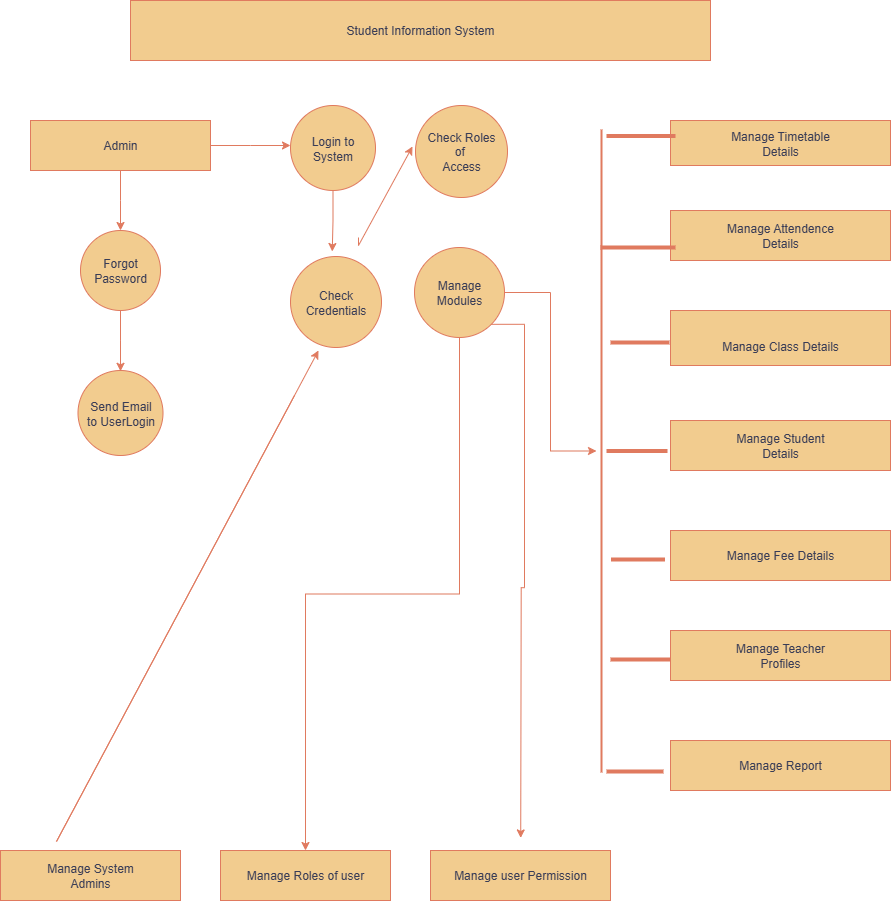

The diagram above was exported from draw.io. Its source (the exported page's mxGraphModel, read from the mxfile embedded in the PNG):
<mxGraphModel dx="1042" dy="527" grid="0" gridSize="10" guides="1" tooltips="1" connect="1" arrows="1" fold="1" page="1" pageScale="1" pageWidth="850" pageHeight="1100" math="0" shadow="0" adaptiveColors="simple">
  <root>
    <mxCell id="0" />
    <mxCell id="1" parent="0" />
    <mxCell id="vnEGNIjQee38FUMMHgow-1" value="Student Information System" style="rounded=0;whiteSpace=wrap;html=1;strokeColor=#E07A5F;labelBackgroundColor=none;fillColor=#F2CC8F;fontColor=#393C56;" vertex="1" parent="1">
      <mxGeometry x="140" y="40" width="580" height="60" as="geometry" />
    </mxCell>
    <mxCell id="vnEGNIjQee38FUMMHgow-5" style="edgeStyle=orthogonalEdgeStyle;rounded=0;orthogonalLoop=1;jettySize=auto;html=1;exitX=1;exitY=0.5;exitDx=0;exitDy=0;labelBackgroundColor=none;strokeColor=#E07A5F;fontColor=default;" edge="1" parent="1" source="vnEGNIjQee38FUMMHgow-3">
      <mxGeometry relative="1" as="geometry">
        <mxPoint x="300" y="185" as="targetPoint" />
      </mxGeometry>
    </mxCell>
    <mxCell id="vnEGNIjQee38FUMMHgow-10" style="edgeStyle=orthogonalEdgeStyle;rounded=0;orthogonalLoop=1;jettySize=auto;html=1;exitX=0.5;exitY=1;exitDx=0;exitDy=0;labelBackgroundColor=none;strokeColor=#E07A5F;fontColor=default;" edge="1" parent="1" source="vnEGNIjQee38FUMMHgow-3">
      <mxGeometry relative="1" as="geometry">
        <mxPoint x="130" y="270" as="targetPoint" />
      </mxGeometry>
    </mxCell>
    <mxCell id="vnEGNIjQee38FUMMHgow-3" value="Admin" style="rounded=0;whiteSpace=wrap;html=1;labelBackgroundColor=none;fillColor=#F2CC8F;strokeColor=#E07A5F;fontColor=#393C56;" vertex="1" parent="1">
      <mxGeometry x="40" y="160" width="180" height="50" as="geometry" />
    </mxCell>
    <mxCell id="vnEGNIjQee38FUMMHgow-6" value="Check Roles&lt;div&gt;of&amp;nbsp;&lt;/div&gt;&lt;div&gt;Access&lt;/div&gt;" style="ellipse;whiteSpace=wrap;html=1;aspect=fixed;labelBackgroundColor=none;fillColor=#F2CC8F;strokeColor=#E07A5F;fontColor=#393C56;" vertex="1" parent="1">
      <mxGeometry x="425" y="145" width="92" height="92" as="geometry" />
    </mxCell>
    <mxCell id="zzvduXePZzykg6Dw81KF-23" style="edgeStyle=orthogonalEdgeStyle;rounded=0;orthogonalLoop=1;jettySize=auto;html=1;exitX=0.5;exitY=1;exitDx=0;exitDy=0;entryX=0.5;entryY=0;entryDx=0;entryDy=0;labelBackgroundColor=none;strokeColor=#E07A5F;fontColor=default;" edge="1" parent="1" source="vnEGNIjQee38FUMMHgow-7">
      <mxGeometry relative="1" as="geometry">
        <mxPoint x="341.75" y="291" as="targetPoint" />
      </mxGeometry>
    </mxCell>
    <mxCell id="vnEGNIjQee38FUMMHgow-7" value="Login to&lt;div&gt;System&lt;/div&gt;" style="ellipse;whiteSpace=wrap;html=1;aspect=fixed;labelBackgroundColor=none;fillColor=#F2CC8F;strokeColor=#E07A5F;fontColor=#393C56;" vertex="1" parent="1">
      <mxGeometry x="300" y="145" width="85" height="85" as="geometry" />
    </mxCell>
    <mxCell id="651aiadDJMSH7pSvN2OQ-32" value="" style="edgeStyle=orthogonalEdgeStyle;rounded=0;orthogonalLoop=1;jettySize=auto;html=1;labelBackgroundColor=none;strokeColor=#E07A5F;fontColor=default;" edge="1" parent="1" source="vnEGNIjQee38FUMMHgow-9" target="651aiadDJMSH7pSvN2OQ-22">
      <mxGeometry relative="1" as="geometry" />
    </mxCell>
    <mxCell id="651aiadDJMSH7pSvN2OQ-33" style="edgeStyle=orthogonalEdgeStyle;rounded=0;orthogonalLoop=1;jettySize=auto;html=1;exitX=1;exitY=1;exitDx=0;exitDy=0;labelBackgroundColor=none;strokeColor=#E07A5F;fontColor=default;" edge="1" parent="1" source="vnEGNIjQee38FUMMHgow-9">
      <mxGeometry relative="1" as="geometry">
        <mxPoint x="530.2221950954859" y="877.4444173177081" as="targetPoint" />
      </mxGeometry>
    </mxCell>
    <mxCell id="651aiadDJMSH7pSvN2OQ-35" style="edgeStyle=orthogonalEdgeStyle;rounded=0;orthogonalLoop=1;jettySize=auto;html=1;exitX=1;exitY=0.5;exitDx=0;exitDy=0;entryX=0.5;entryY=0;entryDx=0;entryDy=0;labelBackgroundColor=none;strokeColor=#E07A5F;fontColor=default;" edge="1" parent="1" source="vnEGNIjQee38FUMMHgow-9" target="zzvduXePZzykg6Dw81KF-14">
      <mxGeometry relative="1" as="geometry" />
    </mxCell>
    <mxCell id="vnEGNIjQee38FUMMHgow-9" value="Manage&lt;div&gt;Modules&lt;/div&gt;" style="ellipse;whiteSpace=wrap;html=1;aspect=fixed;direction=south;labelBackgroundColor=none;fillColor=#F2CC8F;strokeColor=#E07A5F;fontColor=#393C56;" vertex="1" parent="1">
      <mxGeometry x="424" y="287" width="90" height="90" as="geometry" />
    </mxCell>
    <mxCell id="vnEGNIjQee38FUMMHgow-14" style="edgeStyle=orthogonalEdgeStyle;rounded=0;orthogonalLoop=1;jettySize=auto;html=1;exitX=0.5;exitY=1;exitDx=0;exitDy=0;labelBackgroundColor=none;strokeColor=#E07A5F;fontColor=default;" edge="1" parent="1" source="vnEGNIjQee38FUMMHgow-11">
      <mxGeometry relative="1" as="geometry">
        <mxPoint x="130" y="410.8000183105469" as="targetPoint" />
      </mxGeometry>
    </mxCell>
    <mxCell id="vnEGNIjQee38FUMMHgow-11" value="Forgot&lt;div&gt;Password&lt;/div&gt;" style="ellipse;whiteSpace=wrap;html=1;aspect=fixed;labelBackgroundColor=none;fillColor=#F2CC8F;strokeColor=#E07A5F;fontColor=#393C56;" vertex="1" parent="1">
      <mxGeometry x="90" y="270" width="80" height="80" as="geometry" />
    </mxCell>
    <mxCell id="vnEGNIjQee38FUMMHgow-15" value="Send Email&lt;div&gt;to UserLogin&lt;/div&gt;" style="ellipse;whiteSpace=wrap;html=1;aspect=fixed;labelBackgroundColor=none;fillColor=#F2CC8F;strokeColor=#E07A5F;fontColor=#393C56;" vertex="1" parent="1">
      <mxGeometry x="87.5" y="410" width="85" height="85" as="geometry" />
    </mxCell>
    <mxCell id="zzvduXePZzykg6Dw81KF-1" value="Manage Timetable&lt;div&gt;Details&lt;/div&gt;" style="rounded=0;whiteSpace=wrap;html=1;labelBackgroundColor=none;fillColor=#F2CC8F;strokeColor=#E07A5F;fontColor=#393C56;" vertex="1" parent="1">
      <mxGeometry x="680" y="160" width="220" height="45" as="geometry" />
    </mxCell>
    <mxCell id="zzvduXePZzykg6Dw81KF-5" value="Manage Teacher&lt;div&gt;Profiles&lt;/div&gt;" style="rounded=0;whiteSpace=wrap;html=1;labelBackgroundColor=none;fillColor=#F2CC8F;strokeColor=#E07A5F;fontColor=#393C56;" vertex="1" parent="1">
      <mxGeometry x="680" y="670" width="220" height="50" as="geometry" />
    </mxCell>
    <mxCell id="zzvduXePZzykg6Dw81KF-6" value="Manage Student&lt;div&gt;Details&lt;/div&gt;" style="rounded=0;whiteSpace=wrap;html=1;labelBackgroundColor=none;fillColor=#F2CC8F;strokeColor=#E07A5F;fontColor=#393C56;" vertex="1" parent="1">
      <mxGeometry x="680" y="460" width="220" height="50" as="geometry" />
    </mxCell>
    <mxCell id="zzvduXePZzykg6Dw81KF-7" value="Manage Attendence&lt;div&gt;Details&lt;/div&gt;" style="rounded=0;whiteSpace=wrap;html=1;labelBackgroundColor=none;fillColor=#F2CC8F;strokeColor=#E07A5F;fontColor=#393C56;" vertex="1" parent="1">
      <mxGeometry x="680" y="250" width="220" height="50" as="geometry" />
    </mxCell>
    <mxCell id="zzvduXePZzykg6Dw81KF-8" value="&lt;div&gt;&lt;br&gt;&lt;/div&gt;&lt;div&gt;Manage Class Details&lt;/div&gt;" style="rounded=0;whiteSpace=wrap;html=1;labelBackgroundColor=none;fillColor=#F2CC8F;strokeColor=#E07A5F;fontColor=#393C56;" vertex="1" parent="1">
      <mxGeometry x="680" y="350" width="220" height="55" as="geometry" />
    </mxCell>
    <mxCell id="zzvduXePZzykg6Dw81KF-9" value="Manage Fee Details" style="rounded=0;whiteSpace=wrap;html=1;labelBackgroundColor=none;fillColor=#F2CC8F;strokeColor=#E07A5F;fontColor=#393C56;" vertex="1" parent="1">
      <mxGeometry x="680" y="570" width="220" height="50" as="geometry" />
    </mxCell>
    <mxCell id="zzvduXePZzykg6Dw81KF-11" value="Manage Report" style="rounded=0;whiteSpace=wrap;html=1;labelBackgroundColor=none;fillColor=#F2CC8F;strokeColor=#E07A5F;fontColor=#393C56;" vertex="1" parent="1">
      <mxGeometry x="680" y="780" width="220" height="50" as="geometry" />
    </mxCell>
    <mxCell id="zzvduXePZzykg6Dw81KF-13" value="Manage System&lt;div&gt;Admins&lt;/div&gt;" style="rounded=0;whiteSpace=wrap;html=1;labelBackgroundColor=none;fillColor=#F2CC8F;strokeColor=#E07A5F;fontColor=#393C56;" vertex="1" parent="1">
      <mxGeometry x="10" y="890" width="180" height="50" as="geometry" />
    </mxCell>
    <mxCell id="zzvduXePZzykg6Dw81KF-14" value="Manage Roles of user" style="rounded=0;whiteSpace=wrap;html=1;labelBackgroundColor=none;fillColor=#F2CC8F;strokeColor=#E07A5F;fontColor=#393C56;" vertex="1" parent="1">
      <mxGeometry x="230" y="890" width="170" height="50" as="geometry" />
    </mxCell>
    <mxCell id="zzvduXePZzykg6Dw81KF-16" value="Manage user Permission" style="rounded=0;whiteSpace=wrap;html=1;labelBackgroundColor=none;fillColor=#F2CC8F;strokeColor=#E07A5F;fontColor=#393C56;" vertex="1" parent="1">
      <mxGeometry x="440" y="890" width="180" height="50" as="geometry" />
    </mxCell>
    <mxCell id="651aiadDJMSH7pSvN2OQ-3" value="" style="endArrow=classic;html=1;rounded=0;labelBackgroundColor=none;strokeColor=#E07A5F;fontColor=default;" edge="1" parent="1">
      <mxGeometry width="50" height="50" relative="1" as="geometry">
        <mxPoint x="368" y="277" as="sourcePoint" />
        <mxPoint x="422" y="186" as="targetPoint" />
        <Array as="points">
          <mxPoint x="368" y="285" />
        </Array>
      </mxGeometry>
    </mxCell>
    <mxCell id="651aiadDJMSH7pSvN2OQ-21" value="Check&lt;div&gt;Credentials&lt;/div&gt;" style="ellipse;whiteSpace=wrap;html=1;aspect=fixed;labelBackgroundColor=none;fillColor=#F2CC8F;strokeColor=#E07A5F;fontColor=#393C56;" vertex="1" parent="1">
      <mxGeometry x="300" y="296" width="91" height="91" as="geometry" />
    </mxCell>
    <mxCell id="651aiadDJMSH7pSvN2OQ-22" value="" style="line;strokeWidth=2;direction=south;html=1;labelBackgroundColor=none;fillColor=#F2CC8F;strokeColor=#E07A5F;fontColor=#393C56;" vertex="1" parent="1">
      <mxGeometry x="606" y="169" width="10" height="643" as="geometry" />
    </mxCell>
    <mxCell id="651aiadDJMSH7pSvN2OQ-24" value="" style="line;strokeWidth=4;html=1;perimeter=backbonePerimeter;points=[];outlineConnect=0;labelBackgroundColor=none;fillColor=#F2CC8F;strokeColor=#E07A5F;fontColor=#393C56;" vertex="1" parent="1">
      <mxGeometry x="616" y="169" width="69" height="13" as="geometry" />
    </mxCell>
    <mxCell id="651aiadDJMSH7pSvN2OQ-25" value="" style="line;strokeWidth=4;html=1;perimeter=backbonePerimeter;points=[];outlineConnect=0;labelBackgroundColor=none;fillColor=#F2CC8F;strokeColor=#E07A5F;fontColor=#393C56;" vertex="1" parent="1">
      <mxGeometry x="610" y="282" width="75" height="10" as="geometry" />
    </mxCell>
    <mxCell id="651aiadDJMSH7pSvN2OQ-26" value="" style="line;strokeWidth=4;html=1;perimeter=backbonePerimeter;points=[];outlineConnect=0;labelBackgroundColor=none;fillColor=#F2CC8F;strokeColor=#E07A5F;fontColor=#393C56;" vertex="1" parent="1">
      <mxGeometry x="620" y="377" width="59" height="10" as="geometry" />
    </mxCell>
    <mxCell id="651aiadDJMSH7pSvN2OQ-27" value="" style="line;strokeWidth=4;html=1;perimeter=backbonePerimeter;points=[];outlineConnect=0;labelBackgroundColor=none;fillColor=#F2CC8F;strokeColor=#E07A5F;fontColor=#393C56;" vertex="1" parent="1">
      <mxGeometry x="616" y="472.5" width="61" height="36" as="geometry" />
    </mxCell>
    <mxCell id="651aiadDJMSH7pSvN2OQ-28" value="" style="line;strokeWidth=4;html=1;perimeter=backbonePerimeter;points=[];outlineConnect=0;labelBackgroundColor=none;fillColor=#F2CC8F;strokeColor=#E07A5F;fontColor=#393C56;" vertex="1" parent="1">
      <mxGeometry x="620.5" y="594" width="54" height="10" as="geometry" />
    </mxCell>
    <mxCell id="651aiadDJMSH7pSvN2OQ-29" value="" style="line;strokeWidth=4;html=1;perimeter=backbonePerimeter;points=[];outlineConnect=0;labelBackgroundColor=none;fillColor=#F2CC8F;strokeColor=#E07A5F;fontColor=#393C56;" vertex="1" parent="1">
      <mxGeometry x="620" y="694" width="60" height="10" as="geometry" />
    </mxCell>
    <mxCell id="651aiadDJMSH7pSvN2OQ-30" value="" style="line;strokeWidth=4;html=1;perimeter=backbonePerimeter;points=[];outlineConnect=0;labelBackgroundColor=none;fillColor=#F2CC8F;strokeColor=#E07A5F;fontColor=#393C56;" vertex="1" parent="1">
      <mxGeometry x="616" y="806" width="57" height="10" as="geometry" />
    </mxCell>
    <mxCell id="651aiadDJMSH7pSvN2OQ-53" value="" style="endArrow=classic;html=1;rounded=0;labelBackgroundColor=none;strokeColor=#E07A5F;fontColor=default;" edge="1" parent="1">
      <mxGeometry width="50" height="50" relative="1" as="geometry">
        <mxPoint x="304" y="435" as="sourcePoint" />
        <mxPoint x="328" y="390" as="targetPoint" />
        <Array as="points">
          <mxPoint x="66" y="881" />
        </Array>
      </mxGeometry>
    </mxCell>
  </root>
</mxGraphModel>